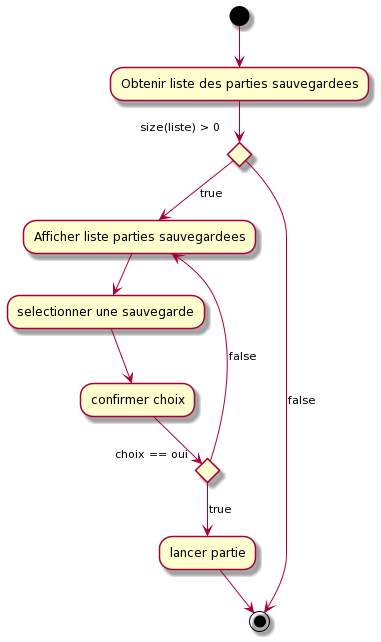

The diagram above was rendered by PlantUML. Its source (embedded in the PNG):
@startuml
(*) --> "Obtenir liste des parties sauvegardees"
if "size(liste) > 0" then
--> [true] "Afficher liste parties sauvegardees"
else
--> [false] (*)
"Afficher liste parties sauvegardees" --> "selectionner une sauvegarde"
"selectionner une sauvegarde" --> "confirmer choix"
if "choix == oui" then
--> [true] "lancer partie"
else
--> [false] "Afficher liste parties sauvegardees"
"lancer partie" --> (*)
@enduml